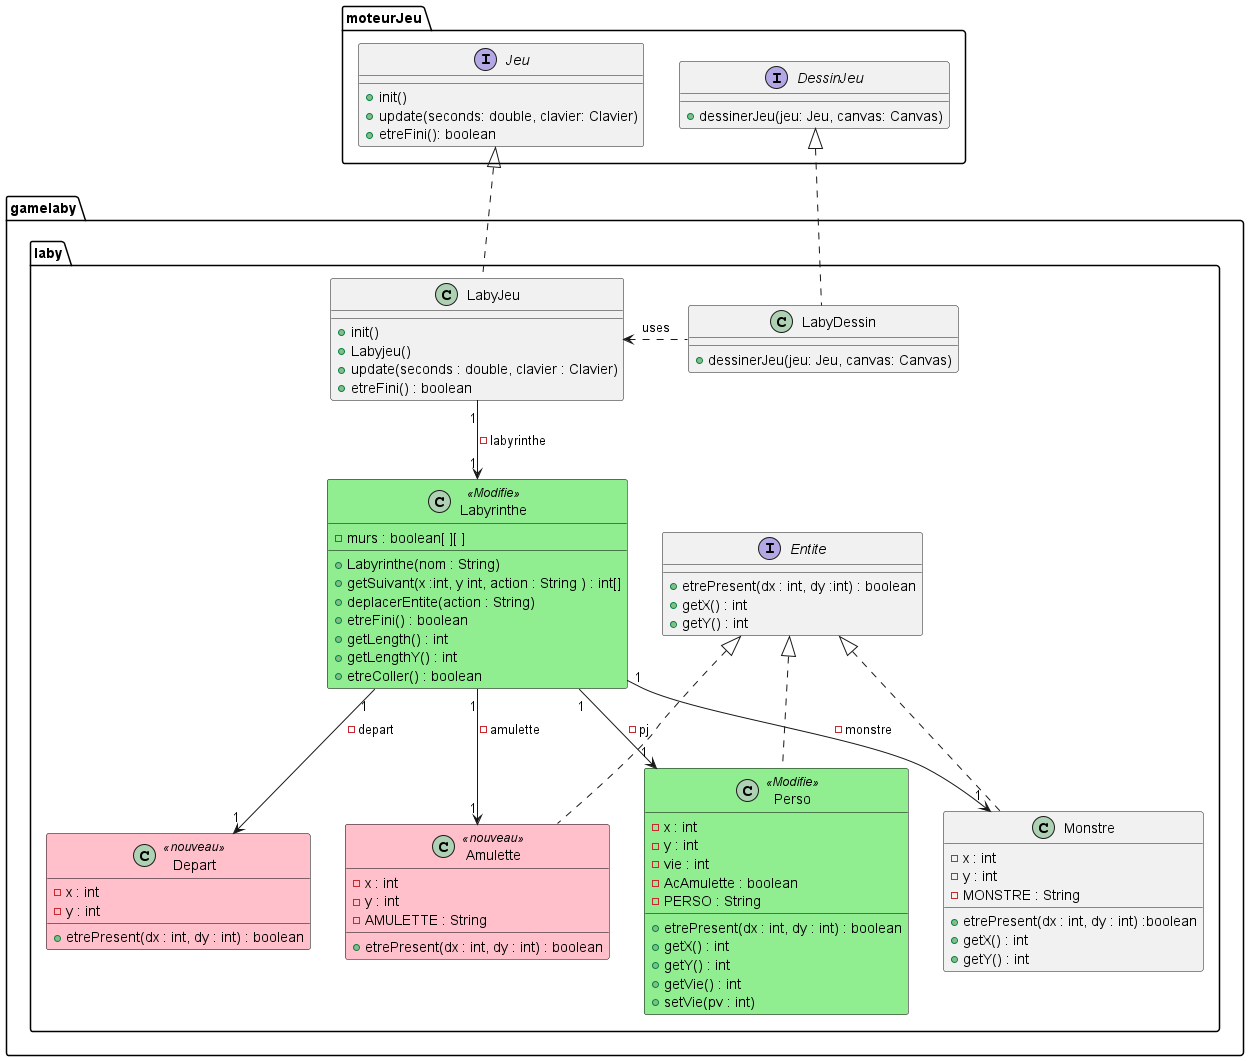

The diagram above was rendered by PlantUML. Its source (embedded in the PNG):
@startuml
skinparam class{
    backgroundColor<<Nouveau>> Pink
    borderColor<<Nouveau>>  Black
    backgroundColor<<Modifie>> LightGreen
    borderColor<<Modifie>>  Black
}
package moteurJeu{
interface Jeu{
+ init()
+ update(seconds: double, clavier: Clavier)
+ etreFini(): boolean
}


interface DessinJeu {
+ dessinerJeu(jeu: Jeu, canvas: Canvas)
}
}
package gamelaby.laby{
    class LabyDessin{
        + dessinerJeu(jeu: Jeu, canvas: Canvas)
    }

DessinJeu <|.. LabyDessin
    class LabyJeu{
        +init()
        +Labyjeu()
        +update(seconds : double, clavier : Clavier)
        +etreFini() : boolean
        }

Jeu <|.. LabyJeu

    class Labyrinthe <<Modifie>>{
        -murs : boolean[ ][ ]
        +Labyrinthe(nom : String)
        +getSuivant(x :int, y int, action : String ) : int[]
        +deplacerEntite(action : String)
        +etreFini() : boolean
        +getLength() : int
        +getLengthY() : int
        +etreColler() : boolean

    }
LabyJeu "1" --> "1" Labyrinthe : -labyrinthe
    interface Entite {
        +etrePresent(dx : int, dy :int) : boolean
        + getX() : int
        + getY() : int



    }
    class Perso <<Modifie>>{
    -x : int
    -y : int
    -vie : int
    -AcAmulette : boolean
    - PERSO : String
    +etrePresent(dx : int, dy : int) : boolean
    +getX() : int
    +getY() : int
    +getVie() : int
    +setVie(pv : int)


    }
    class Monstre{
    -x : int
    -y : int
    -MONSTRE : String
    +etrePresent(dx : int, dy : int) :boolean
    +getX() : int
    +getY() : int

    }
    class Amulette<<nouveau>>{
        -x : int
        -y : int
        -AMULETTE : String
        +etrePresent(dx : int, dy : int) : boolean
    }
    class Depart<<nouveau>>{
        -x : int
        -y : int
        + etrePresent(dx : int, dy : int) : boolean
    }
Entite <|.. Amulette
 Entite <|.. Perso
 Entite <|.. Monstre
 Labyrinthe "1" --> "1" Perso : -pj
 Labyrinthe "1" --> "1" Monstre : -monstre
 Labyrinthe "1" --> "1" Amulette : -amulette
 Labyrinthe "1" --> "1" Depart : -depart
 LabyJeu <. LabyDessin:uses
    }



@enduml